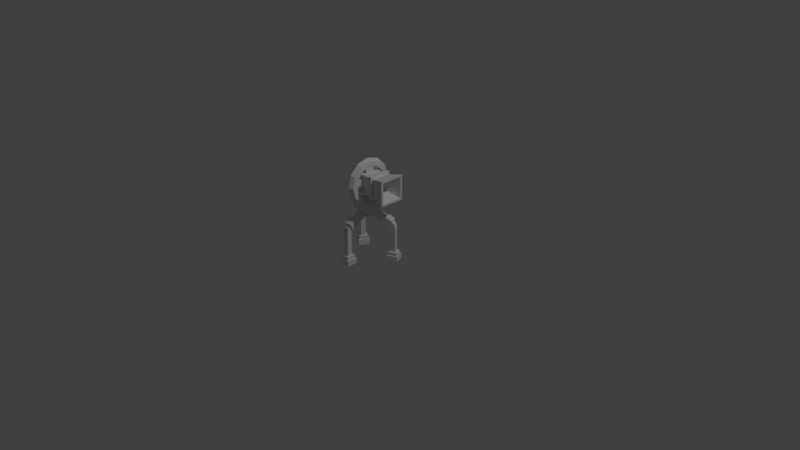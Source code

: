 # Source: turret.blend  (saved by Blender 2.79.0; exported with 4.5.12 LTS)
import bpy
from mathutils import Matrix  # noqa: F401  (used for matrix-valued properties, if any)

bpy.ops.wm.read_factory_settings(use_empty=True)
scene = bpy.context.scene
scene.name = 'Scene'

# ---- collections
col_collection_1 = bpy.data.collections.new('Collection 1'); scene.collection.children.link(col_collection_1)

# ---- world
world_world = bpy.data.worlds.new('World'); scene.world = world_world
world_world.color = (0.05088, 0.05088, 0.05088)
world_world.use_sun_shadow = False
world_world.sun_shadow_jitter_overblur = 0.0
world_world.cycles.sampling_method = 'MANUAL'

# ---- cameras
cam_camera = bpy.data.cameras.new('Camera')
cam_camera.clip_end = 100.0
cam_camera.lens = 35.0
cam_camera.sensor_width = 32.0
cam_camera.sensor_height = 18.0
cam_camera.ortho_scale = 7.314
cam_camera.dof.focus_distance = 0.0
cam_camera.dof.aperture_fstop = 128.0
cam_camera_001 = bpy.data.cameras.new('Camera.001')
cam_camera_001.clip_end = 100.0
cam_camera_001.lens = 35.0
cam_camera_001.sensor_width = 32.0
cam_camera_001.sensor_height = 18.0
cam_camera_001.ortho_scale = 7.314
cam_camera_001.dof.focus_distance = 0.0
cam_camera_001.dof.aperture_fstop = 128.0
cam_camera_002 = bpy.data.cameras.new('Camera.002')
cam_camera_002.clip_end = 100.0
cam_camera_002.lens = 35.0
cam_camera_002.sensor_width = 32.0
cam_camera_002.sensor_height = 18.0
cam_camera_002.ortho_scale = 7.314
cam_camera_002.dof.focus_distance = 0.0
cam_camera_002.dof.aperture_fstop = 128.0

# ---- lights
light_lamp = bpy.data.lights.new('Lamp', 'POINT')
light_lamp.transmission_factor = 0.0
light_lamp.cutoff_distance = 30.0
light_lamp.energy = 100.0
light_lamp.shadow_buffer_clip_start = 1.001
light_lamp.shadow_soft_size = 0.1
light_lamp.shadow_maximum_resolution = 0.006
light_lamp.use_absolute_resolution = True
light_lamp_001 = bpy.data.lights.new('Lamp.001', 'POINT')
light_lamp_001.transmission_factor = 0.0
light_lamp_001.cutoff_distance = 30.0
light_lamp_001.energy = 100.0
light_lamp_001.shadow_buffer_clip_start = 1.001
light_lamp_001.shadow_soft_size = 0.1
light_lamp_001.shadow_maximum_resolution = 0.006
light_lamp_001.use_absolute_resolution = True
light_lamp_002 = bpy.data.lights.new('Lamp.002', 'POINT')
light_lamp_002.transmission_factor = 0.0
light_lamp_002.cutoff_distance = 30.0
light_lamp_002.energy = 100.0
light_lamp_002.shadow_buffer_clip_start = 1.001
light_lamp_002.shadow_soft_size = 0.1
light_lamp_002.shadow_maximum_resolution = 0.006
light_lamp_002.use_absolute_resolution = True

# ---- meshes
me_cube_005 = bpy.data.meshes.new('Cube.005')
me_cube_005.from_pydata([(-0.5081, -1.0, 7.416), (-0.5081, -1.0, 9.416), (-0.5081, 1.0, 7.416), (-0.5081, 1.0, 9.416), (1.492, -1.0, 7.416), (1.492, -1.0, 9.416), (1.492, 1.0, 7.416), (1.492, 1.0, 9.416), (1.492, 1.0, 9.416), (1.492, 1.0, 7.416), (1.492, -1.0, 7.416), (1.492, -1.0, 9.416), (1.492, 1.235, 9.652), (1.492, 1.235, 7.181), (1.492, -1.235, 7.181), (1.492, -1.235, 9.652), (1.868, 1.235, 9.652), (1.868, 1.235, 7.181), (1.868, -1.235, 7.181), (1.868, -1.235, 9.652), (1.868, 0.9711, 9.388), (1.868, 0.9711, 7.445), (1.868, -0.9711, 7.445), (1.868, -0.9711, 9.388), (3.568, 1.372, 9.789), (3.568, 1.372, 7.044), (3.568, -1.372, 7.044), (3.568, -1.372, 9.789), (3.568, 1.153, 9.569), (3.568, 1.153, 7.264), (3.568, -1.153, 7.264), (3.568, -1.153, 9.569), (1.889, 0.5512, 8.968), (1.889, 0.5512, 7.865), (1.889, -0.5512, 7.865), (1.889, -0.5512, 8.968), (0.4919, 1.0, 7.416), (0.4919, 1.0, 9.416), (0.4919, -1.0, 7.416), (0.4919, -1.0, 9.416), (-0.00807, 1.0, 7.416), (-0.00807, -1.0, 9.416), (-0.00807, 1.0, 9.416), (-0.00807, -1.0, 7.416), (-0.00807, 1.0, 9.416), (0.4919, 1.0, 9.416), (-0.00807, -1.0, 7.416), (0.4919, -1.0, 7.416), (0.4919, -1.0, 9.416), (0.4919, 1.0, 7.416), (-0.00807, 1.0, 7.416), (-0.00807, -1.0, 9.416), (0.1169, 0.5, 9.416), (0.3669, 0.5, 9.416), (0.3669, -0.5, 9.416), (0.1169, -0.5, 9.416), (0.1169, 0.5, 10.0), (0.3669, 0.5, 10.0), (0.3669, -0.5, 10.0), (0.1169, -0.5, 10.0), (0.1169, -1.0, 7.916), (0.3669, -1.0, 7.916), (0.3669, -1.0, 8.916), (0.1169, -1.0, 8.916), (0.1169, -1.739, 7.916), (0.3669, -1.739, 7.916), (0.3669, -1.739, 8.916), (0.1169, -1.739, 8.916), (0.1169, 1.0, 8.916), (0.3669, 1.0, 8.916), (0.3669, 1.0, 7.916), (0.1169, 1.0, 7.916), (0.1169, 1.609, 8.916), (0.3669, 1.609, 8.916), (0.3669, 1.609, 7.916), (0.1169, 1.609, 7.916), (0.1169, -0.5, 7.416), (0.3669, -0.5, 7.416), (0.3669, 0.5, 7.416), (0.1169, 0.5, 7.416), (0.1169, -0.5, 6.873), (0.3669, -0.5, 6.873), (0.3669, 0.5, 6.873), (0.1169, 0.5, 6.873), (-0.5081, 0.5809, 7.836), (-0.5081, -0.5809, 7.836), (-0.5081, -0.5809, 8.997), (-0.5081, 0.5809, 8.997), (-1.387, 0.5809, 7.836), (-1.387, -0.5809, 7.836), (-1.387, -0.5809, 8.997), (-1.387, 0.5809, 8.997), (-2.908e-08, 1.112e-07, 5.673), (0.4521, 1.112e-07, 5.934), (0.4521, 1.112e-07, 6.456), (-2.908e-08, 1.112e-07, 6.717), (-0.4521, 1.112e-07, 6.456), (-0.4521, 1.112e-07, 5.934), (-2.908e-08, 1.305, 6.022), (0.4521, 1.174, 6.248), (0.4521, 0.9135, 6.701), (-2.908e-08, 0.783, 6.927), (-0.4521, 0.9135, 6.701), (-0.4521, 1.174, 6.248), (-2.908e-08, 2.26, 6.978), (0.4521, 2.034, 7.108), (0.4521, 1.582, 7.369), (-2.908e-08, 1.356, 7.5), (-0.4521, 1.582, 7.369), (-0.4521, 2.034, 7.108), (7.201e-10, 2.61, 8.283), (0.4521, 2.349, 8.283), (0.4521, 1.827, 8.283), (7.201e-10, 1.566, 8.283), (-0.4521, 1.827, 8.283), (-0.4521, 2.349, 8.283), (9.013e-08, 2.26, 9.588), (0.4521, 2.034, 9.457), (0.4521, 1.582, 9.196), (3.052e-08, 1.356, 9.066), (-0.4521, 1.582, 9.196), (-0.4521, 2.034, 9.457), (-2.908e-08, 1.305, 10.54), (0.4521, 1.174, 10.32), (0.4521, 0.9135, 9.865), (9.013e-08, 0.783, 9.639), (-0.4521, 0.9135, 9.865), (-0.4521, 1.174, 10.32), (2.093e-07, 3.394e-07, 10.89), (0.4521, 3.165e-07, 10.63), (0.4521, 2.709e-07, 10.11), (9.013e-08, 2.481e-07, 9.849), (-0.4521, 2.709e-07, 10.11), (-0.4521, 3.165e-07, 10.63), (-2.908e-08, -1.305, 10.54), (0.4521, -1.174, 10.32), (0.4521, -0.9135, 9.865), (9.013e-08, -0.783, 9.639), (-0.4521, -0.9135, 9.865), (-0.4521, -1.174, 10.32), (9.013e-08, -2.26, 9.588), (0.4521, -2.034, 9.457), (0.4521, -1.582, 9.196), (3.052e-08, -1.356, 9.066), (-0.4521, -1.582, 9.196), (-0.4521, -2.034, 9.457), (7.201e-10, -2.61, 8.283), (0.4521, -2.349, 8.283), (0.4521, -1.827, 8.283), (7.201e-10, -1.566, 8.283), (-0.4521, -1.827, 8.283), (-0.4521, -2.349, 8.283), (-2.908e-08, -2.26, 6.978), (0.4521, -2.034, 7.108), (0.4521, -1.582, 7.369), (-2.908e-08, -1.356, 7.5), (-0.4521, -1.582, 7.369), (-0.4521, -2.034, 7.108), (-2.908e-08, -1.305, 6.022), (0.4521, -1.174, 6.248), (0.4521, -0.9135, 6.701), (-2.908e-08, -0.783, 6.927), (-0.4521, -0.9135, 6.701), (-0.4521, -1.174, 6.248)], [], [(1, 3, 87, 86), (36, 37, 7, 6), (6, 7, 8, 9), (43, 41, 1, 0), (36, 6, 4, 38), (42, 3, 1, 41), (11, 10, 14, 15), (5, 4, 10, 11), (4, 6, 9, 10), (7, 5, 11, 8), (12, 15, 19, 16), (10, 9, 13, 14), (8, 11, 15, 12), (9, 8, 12, 13), (17, 16, 20, 21), (13, 12, 16, 17), (15, 14, 18, 19), (14, 13, 17, 18), (23, 22, 26, 27), (19, 18, 22, 23), (18, 17, 21, 22), (16, 19, 23, 20), (24, 27, 31, 28), (22, 21, 25, 26), (20, 23, 27, 24), (21, 20, 24, 25), (31, 30, 34, 35), (25, 24, 28, 29), (27, 26, 30, 31), (26, 25, 29, 30), (33, 32, 35, 34), (30, 29, 33, 34), (28, 31, 35, 32), (29, 28, 32, 33), (7, 37, 39, 5), (37, 36, 49, 45), (4, 5, 39, 38), (43, 40, 50, 46), (2, 3, 42, 40), (2, 40, 43, 0), (39, 37, 45, 48), (41, 43, 46, 51), (50, 49, 78, 79), (50, 44, 68, 71), (44, 51, 55, 52), (47, 48, 62, 61), (36, 38, 47, 49), (42, 41, 51, 44), (40, 42, 44, 50), (38, 39, 48, 47), (52, 55, 59, 56), (48, 45, 53, 54), (45, 44, 52, 53), (51, 48, 54, 55), (57, 56, 59, 58), (54, 53, 57, 58), (55, 54, 58, 59), (53, 52, 56, 57), (60, 61, 65, 64), (51, 46, 60, 63), (48, 51, 63, 62), (46, 47, 61, 60), (65, 66, 67, 64), (63, 60, 64, 67), (61, 62, 66, 65), (62, 63, 67, 66), (70, 71, 75, 74), (49, 50, 71, 70), (44, 45, 69, 68), (45, 49, 70, 69), (75, 72, 73, 74), (68, 69, 73, 72), (71, 68, 72, 75), (69, 70, 74, 73), (78, 77, 81, 82), (46, 50, 79, 76), (49, 47, 77, 78), (47, 46, 76, 77), (83, 82, 81, 80), (79, 78, 82, 83), (77, 76, 80, 81), (76, 79, 83, 80), (87, 84, 88, 91), (2, 0, 85, 84), (3, 2, 84, 87), (0, 1, 86, 85), (89, 90, 91, 88), (85, 86, 90, 89), (86, 87, 91, 90), (84, 85, 89, 88), (92, 98, 99, 93), (93, 99, 100, 94), (94, 100, 101, 95), (95, 101, 102, 96), (96, 102, 103, 97), (97, 103, 98, 92), (98, 104, 105, 99), (99, 105, 106, 100), (100, 106, 107, 101), (101, 107, 108, 102), (102, 108, 109, 103), (103, 109, 104, 98), (104, 110, 111, 105), (105, 111, 112, 106), (106, 112, 113, 107), (107, 113, 114, 108), (108, 114, 115, 109), (109, 115, 110, 104), (110, 116, 117, 111), (111, 117, 118, 112), (112, 118, 119, 113), (113, 119, 120, 114), (114, 120, 121, 115), (115, 121, 116, 110), (116, 122, 123, 117), (117, 123, 124, 118), (118, 124, 125, 119), (119, 125, 126, 120), (120, 126, 127, 121), (121, 127, 122, 116), (122, 128, 129, 123), (123, 129, 130, 124), (124, 130, 131, 125), (125, 131, 132, 126), (126, 132, 133, 127), (127, 133, 128, 122), (128, 134, 135, 129), (129, 135, 136, 130), (130, 136, 137, 131), (131, 137, 138, 132), (132, 138, 139, 133), (133, 139, 134, 128), (134, 140, 141, 135), (135, 141, 142, 136), (136, 142, 143, 137), (137, 143, 144, 138), (138, 144, 145, 139), (139, 145, 140, 134), (140, 146, 147, 141), (141, 147, 148, 142), (142, 148, 149, 143), (143, 149, 150, 144), (144, 150, 151, 145), (145, 151, 146, 140), (146, 152, 153, 147), (147, 153, 154, 148), (148, 154, 155, 149), (149, 155, 156, 150), (150, 156, 157, 151), (151, 157, 152, 146), (152, 158, 159, 153), (153, 159, 160, 154), (154, 160, 161, 155), (155, 161, 162, 156), (156, 162, 163, 157), (157, 163, 158, 152), (158, 92, 93, 159), (159, 93, 94, 160), (160, 94, 95, 161), (161, 95, 96, 162), (162, 96, 97, 163), (163, 97, 92, 158)])
me_cube_005.use_remesh_preserve_volume = False
me_cube_005.use_remesh_preserve_attributes = False
me_cube_005.use_mirror_vertex_groups = False
me_cube_005.update()
me_cube_004 = bpy.data.meshes.new('Cube.004')
me_cube_004.from_pydata([(-0.7471, -0.7471, 4.9), (-0.7471, -0.7471, 5.609), (-0.7471, 0.7471, 4.9), (-0.7471, 0.7471, 5.609), (0.7471, -0.7471, 4.9), (0.7471, -0.7471, 5.609), (0.7471, 0.7471, 4.9), (0.7471, 0.7471, 5.609), (-1.079, -1.079, 5.609), (-1.079, 1.079, 5.609), (1.079, 1.079, 5.609), (1.079, -1.079, 5.609), (-1.079, -1.079, 6.048), (-1.079, 1.079, 6.048), (1.079, 1.079, 6.048), (1.079, -1.079, 6.048), (3.455, 0.8317, -0.00533), (3.455, 0.8317, 0.616), (2.326, 0.3396, -0.00533), (2.326, 0.3396, 0.616), (2.963, 1.961, -0.00533), (2.963, 1.961, 0.616), (1.833, 1.469, -0.00533), (1.833, 1.469, 0.616), (3.298, 0.8933, 0.616), (2.387, 0.4964, 0.616), (1.99, 1.407, 0.616), (2.901, 1.804, 0.616), (3.298, 0.8933, 0.9753), (2.387, 0.4964, 0.9753), (1.99, 1.407, 0.9753), (2.901, 1.804, 0.9753), (3.007, 1.008, 0.9753), (2.502, 0.7879, 0.9753), (2.282, 1.293, 0.9753), (2.787, 1.513, 0.9753), (3.007, 1.008, 3.748), (2.502, 0.7879, 3.748), (2.282, 1.293, 3.748), (2.787, 1.513, 3.748), (2.915, 0.968, 4.172), (2.479, 0.7778, 3.895), (2.259, 1.283, 3.895), (2.695, 1.473, 4.172), (2.676, 0.8636, 4.458), (2.44, 0.761, 3.971), (2.22, 1.266, 3.971), (2.456, 1.369, 4.458), (2.813, 0.7419, 4.606), (2.435, 0.5772, 3.824), (2.082, 1.388, 3.824), (2.46, 1.552, 4.606), (2.192, 0.4714, 4.963), (1.814, 0.3067, 4.181), (1.461, 1.117, 4.181), (1.839, 1.282, 4.963), (2.101, 0.5525, 4.865), (1.818, 0.4291, 4.279), (1.553, 1.036, 4.279), (1.836, 1.159, 4.865), (2.101, 0.5525, 4.865), (1.818, 0.4291, 4.279), (1.553, 1.036, 4.279), (1.836, 1.159, 4.865), (0.4478, -0.1677, 5.815), (0.1647, -0.291, 5.23), (-0.09975, 0.3159, 5.23), (0.1833, 0.4392, 5.815), (-2.799, 2.189, -0.00533), (-2.799, 2.189, 0.616), (-1.712, 1.609, -0.00533), (-1.712, 1.609, 0.616), (-3.378, 1.102, -0.00533), (-3.378, 1.102, 0.616), (-2.291, 0.522, -0.00533), (-2.291, 0.522, 0.616), (-2.75, 2.028, 0.616), (-1.873, 1.56, 0.616), (-2.34, 0.6832, 0.616), (-3.217, 1.151, 0.616), (-2.75, 2.028, 0.9753), (-1.873, 1.56, 0.9753), (-2.34, 0.6832, 0.9753), (-3.217, 1.151, 0.9753), (-2.658, 1.728, 0.9753), (-2.172, 1.469, 0.9753), (-2.431, 0.9828, 0.9753), (-2.918, 1.242, 0.9753), (-2.658, 1.728, 3.748), (-2.172, 1.469, 3.748), (-2.431, 0.9828, 3.748), (-2.918, 1.242, 3.748), (-2.57, 1.681, 4.172), (-2.15, 1.457, 3.895), (-2.409, 0.9709, 3.895), (-2.829, 1.195, 4.172), (-2.34, 1.558, 4.458), (-2.113, 1.437, 3.971), (-2.372, 0.9511, 3.971), (-2.599, 1.072, 4.458), (-2.33, 1.742, 4.606), (-1.966, 1.548, 3.824), (-2.382, 0.7676, 3.824), (-2.746, 0.9616, 4.606), (-1.732, 1.423, 4.963), (-1.368, 1.229, 4.181), (-1.784, 0.4489, 4.181), (-2.148, 0.6429, 4.963), (-1.739, 1.301, 4.865), (-1.466, 1.155, 4.279), (-1.778, 0.5712, 4.279), (-2.05, 0.7165, 4.865), (-1.739, 1.301, 4.865), (-1.466, 1.155, 4.279), (-1.778, 0.5712, 4.279), (-2.05, 0.7165, 4.865), (-0.1478, 0.4523, 5.815), (0.1247, 0.307, 5.23), (-0.1868, -0.2771, 5.23), (-0.4593, -0.1319, 5.815), (-0.6159, -3.502, -0.00533), (-0.6159, -3.502, 0.616), (-0.6159, -2.27, -0.00533), (-0.6159, -2.27, 0.616), (0.6161, -3.502, -0.00533), (0.6161, -3.502, 0.616), (0.6161, -2.27, -0.00533), (0.6161, -2.27, 0.616), (-0.4967, -3.383, 0.616), (-0.4967, -2.389, 0.616), (0.4969, -2.389, 0.616), (0.4969, -3.383, 0.616), (-0.4967, -3.383, 0.9753), (-0.4967, -2.389, 0.9753), (0.4969, -2.389, 0.9753), (0.4969, -3.383, 0.9753), (-0.2753, -3.161, 0.9753), (-0.2753, -2.61, 0.9753), (0.2755, -2.61, 0.9753), (0.2755, -3.161, 0.9753), (-0.2753, -3.161, 3.748), (-0.2753, -2.61, 3.748), (0.2755, -2.61, 3.748), (0.2755, -3.161, 3.748), (-0.2753, -3.061, 4.172), (-0.2753, -2.585, 3.895), (0.2755, -2.585, 3.895), (0.2755, -3.061, 4.172), (-0.2753, -2.8, 4.458), (-0.2753, -2.543, 3.971), (0.2755, -2.543, 3.971), (0.2755, -2.8, 4.458), (-0.4419, -2.878, 4.606), (-0.4419, -2.466, 3.824), (0.4421, -2.466, 3.824), (0.4421, -2.878, 4.606), (-0.4419, -2.2, 4.963), (-0.4419, -1.788, 4.181), (0.4421, -1.788, 4.181), (0.4421, -2.2, 4.963), (-0.3309, -2.149, 4.865), (-0.3309, -1.84, 4.279), (0.3311, -1.84, 4.279), (0.3311, -2.149, 4.865), (-0.3309, -2.149, 4.865), (-0.3309, -1.84, 4.279), (0.3311, -1.84, 4.279), (0.3311, -2.149, 4.865), (-0.3309, -0.3457, 5.815), (-0.3309, -0.03697, 5.23), (0.3311, -0.03697, 5.23), (0.3311, -0.3457, 5.815), (2.951e-07, 1.275, 6.012), (3.039e-07, 1.07, 6.471), (0.2487, 1.25, 6.012), (0.2087, 1.049, 6.471), (0.4878, 1.178, 6.012), (0.4095, 0.9885, 6.471), (0.7082, 1.06, 6.012), (0.5945, 0.8897, 6.471), (0.9013, 0.9013, 6.012), (0.7566, 0.7566, 6.471), (1.06, 0.7082, 6.012), (0.8897, 0.5945, 6.471), (1.178, 0.4878, 6.012), (0.9885, 0.4095, 6.471), (1.25, 0.2487, 6.012), (1.049, 0.2087, 6.471), (1.275, 1.647e-06, 6.012), (1.07, 1.705e-06, 6.471), (1.25, -0.2487, 6.012), (1.049, -0.2087, 6.471), (1.178, -0.4878, 6.012), (0.9885, -0.4095, 6.471), (1.06, -0.7082, 6.012), (0.8897, -0.5945, 6.471), (0.9013, -0.9013, 6.012), (0.7566, -0.7566, 6.471), (0.7082, -1.06, 6.012), (0.5945, -0.8897, 6.471), (0.4878, -1.178, 6.012), (0.4095, -0.9885, 6.471), (0.2487, -1.25, 6.012), (0.2087, -1.049, 6.471), (-1.202e-07, -1.275, 6.012), (-4.479e-08, -1.07, 6.471), (-0.2487, -1.25, 6.012), (-0.2087, -1.049, 6.471), (-0.4878, -1.178, 6.012), (-0.4095, -0.9885, 6.471), (-0.7082, -1.06, 6.012), (-0.5945, -0.8897, 6.471), (-0.9013, -0.9013, 6.012), (-0.7566, -0.7566, 6.471), (-1.06, -0.7082, 6.012), (-0.8897, -0.5945, 6.471), (-1.178, -0.4878, 6.012), (-0.9885, -0.4095, 6.471), (-1.25, -0.2487, 6.012), (-1.049, -0.2087, 6.471), (-1.275, 2.781e-06, 6.012), (-1.07, 2.657e-06, 6.471), (-1.25, 0.2487, 6.012), (-1.049, 0.2087, 6.471), (-1.178, 0.4878, 6.012), (-0.9885, 0.4095, 6.471), (-1.06, 0.7082, 6.012), (-0.8897, 0.5945, 6.471), (-0.9013, 0.9013, 6.012), (-0.7566, 0.7566, 6.471), (-0.7082, 1.06, 6.012), (-0.5945, 0.8897, 6.471), (-0.4878, 1.178, 6.012), (-0.4095, 0.9885, 6.471), (-0.2487, 1.25, 6.012), (-0.2087, 1.049, 6.471), (-0.9339, 0.0, 4.9), (-0.7471, -0.7471, 5.255), (-0.7471, 0.0, 5.609), (-0.7471, 0.7471, 5.255), (0.0, 0.9339, 4.9), (-6.623e-10, 0.7471, 5.609), (0.7471, 0.7471, 5.255), (0.9339, 0.0, 4.9), (0.7471, 0.0, 5.609), (0.7471, -0.7471, 5.255), (0.0, -0.9339, 4.9), (-6.623e-10, -0.7471, 5.609), (-1.349, 0.0, 5.609), (0.0, 1.349, 5.609), (1.349, 0.0, 5.609), (0.0, -1.349, 5.609), (0.9133, 0.9133, 5.609), (0.9133, -0.9133, 5.609), (-0.9133, -0.9133, 5.609), (-0.9133, 0.9133, 5.609), (-1.349, 0.0, 6.048), (0.0, 1.349, 6.048), (1.349, 0.0, 6.048), (0.0, -1.349, 6.048), (-1.079, -1.079, 5.829), (-1.079, 1.079, 5.829), (1.079, -1.079, 5.829), (1.079, 1.079, 5.829), (1.349, 0.0, 5.829), (0.0, 1.349, 5.829), (0.0, -1.349, 5.829), (0.0, 0.0, 6.048), (-6.623e-10, 0.9133, 5.609), (-6.623e-10, -0.9133, 5.609), (-0.9133, 0.0, 5.609), (-1.349, 0.0, 5.829), (0.9133, 0.0, 5.609), (0.0, 0.0, 4.9), (0.0, -0.9339, 5.255), (0.9339, 0.0, 5.255), (0.0, 0.9339, 5.255), (-0.9339, 0.0, 5.255)], [], [(277, 238, 3, 239), (276, 241, 7, 242), (275, 244, 5, 245), (274, 247, 1, 237), (273, 243, 4, 246), (272, 252, 10, 250), (271, 260, 12, 256), (270, 254, 8, 248), (269, 253, 11, 251), (268, 255, 9, 249), (267, 256, 12, 259), (266, 262, 15, 259), (265, 261, 13, 257), (264, 263, 14, 258), (16, 17, 19, 18), (18, 19, 23, 22), (22, 23, 21, 20), (20, 21, 17, 16), (18, 22, 20, 16), (23, 19, 25, 26), (27, 26, 30, 31), (21, 23, 26, 27), (19, 17, 24, 25), (17, 21, 27, 24), (29, 28, 32, 33), (25, 24, 28, 29), (24, 27, 31, 28), (26, 25, 29, 30), (32, 35, 39, 36), (28, 31, 35, 32), (30, 29, 33, 34), (31, 30, 34, 35), (39, 38, 42, 43), (34, 33, 37, 38), (35, 34, 38, 39), (33, 32, 36, 37), (40, 43, 47, 44), (37, 36, 40, 41), (36, 39, 43, 40), (38, 37, 41, 42), (46, 45, 49, 50), (42, 41, 45, 46), (43, 42, 46, 47), (41, 40, 44, 45), (51, 50, 54, 55), (47, 46, 50, 51), (45, 44, 48, 49), (44, 47, 51, 48), (52, 55, 59, 56), (49, 48, 52, 53), (48, 51, 55, 52), (50, 49, 53, 54), (59, 58, 62, 63), (54, 53, 57, 58), (55, 54, 58, 59), (53, 52, 56, 57), (63, 62, 66, 67), (57, 56, 60, 61), (56, 59, 63, 60), (58, 57, 61, 62), (66, 65, 64, 67), (61, 60, 64, 65), (60, 63, 67, 64), (62, 61, 65, 66), (68, 69, 71, 70), (70, 71, 75, 74), (74, 75, 73, 72), (72, 73, 69, 68), (70, 74, 72, 68), (75, 71, 77, 78), (79, 78, 82, 83), (73, 75, 78, 79), (71, 69, 76, 77), (69, 73, 79, 76), (81, 80, 84, 85), (77, 76, 80, 81), (76, 79, 83, 80), (78, 77, 81, 82), (84, 87, 91, 88), (80, 83, 87, 84), (82, 81, 85, 86), (83, 82, 86, 87), (91, 90, 94, 95), (86, 85, 89, 90), (87, 86, 90, 91), (85, 84, 88, 89), (92, 95, 99, 96), (89, 88, 92, 93), (88, 91, 95, 92), (90, 89, 93, 94), (98, 97, 101, 102), (94, 93, 97, 98), (95, 94, 98, 99), (93, 92, 96, 97), (103, 102, 106, 107), (99, 98, 102, 103), (97, 96, 100, 101), (96, 99, 103, 100), (104, 107, 111, 108), (101, 100, 104, 105), (100, 103, 107, 104), (102, 101, 105, 106), (111, 110, 114, 115), (106, 105, 109, 110), (107, 106, 110, 111), (105, 104, 108, 109), (115, 114, 118, 119), (109, 108, 112, 113), (108, 111, 115, 112), (110, 109, 113, 114), (118, 117, 116, 119), (113, 112, 116, 117), (112, 115, 119, 116), (114, 113, 117, 118), (120, 121, 123, 122), (122, 123, 127, 126), (126, 127, 125, 124), (124, 125, 121, 120), (122, 126, 124, 120), (127, 123, 129, 130), (131, 130, 134, 135), (125, 127, 130, 131), (123, 121, 128, 129), (121, 125, 131, 128), (133, 132, 136, 137), (129, 128, 132, 133), (128, 131, 135, 132), (130, 129, 133, 134), (136, 139, 143, 140), (132, 135, 139, 136), (134, 133, 137, 138), (135, 134, 138, 139), (143, 142, 146, 147), (138, 137, 141, 142), (139, 138, 142, 143), (137, 136, 140, 141), (144, 147, 151, 148), (141, 140, 144, 145), (140, 143, 147, 144), (142, 141, 145, 146), (150, 149, 153, 154), (146, 145, 149, 150), (147, 146, 150, 151), (145, 144, 148, 149), (155, 154, 158, 159), (151, 150, 154, 155), (149, 148, 152, 153), (148, 151, 155, 152), (156, 159, 163, 160), (153, 152, 156, 157), (152, 155, 159, 156), (154, 153, 157, 158), (163, 162, 166, 167), (158, 157, 161, 162), (159, 158, 162, 163), (157, 156, 160, 161), (167, 166, 170, 171), (161, 160, 164, 165), (160, 163, 167, 164), (162, 161, 165, 166), (170, 169, 168, 171), (165, 164, 168, 169), (164, 167, 171, 168), (166, 165, 169, 170), (172, 173, 175, 174), (174, 175, 177, 176), (176, 177, 179, 178), (178, 179, 181, 180), (180, 181, 183, 182), (182, 183, 185, 184), (184, 185, 187, 186), (186, 187, 189, 188), (188, 189, 191, 190), (190, 191, 193, 192), (192, 193, 195, 194), (194, 195, 197, 196), (196, 197, 199, 198), (198, 199, 201, 200), (200, 201, 203, 202), (202, 203, 205, 204), (204, 205, 207, 206), (206, 207, 209, 208), (208, 209, 211, 210), (210, 211, 213, 212), (212, 213, 215, 214), (214, 215, 217, 216), (216, 217, 219, 218), (218, 219, 221, 220), (220, 221, 223, 222), (222, 223, 225, 224), (224, 225, 227, 226), (226, 227, 229, 228), (228, 229, 231, 230), (230, 231, 233, 232), (175, 173, 235, 233, 231, 229, 227, 225, 223, 221, 219, 217, 215, 213, 211, 209, 207, 205, 203, 201, 199, 197, 195, 193, 191, 189, 187, 185, 183, 181, 179, 177), (232, 233, 235, 234), (234, 235, 173, 172), (172, 174, 176, 178, 180, 182, 184, 186, 188, 190, 192, 194, 196, 198, 200, 202, 204, 206, 208, 210, 212, 214, 216, 218, 220, 222, 224, 226, 228, 230, 232, 234), (262, 264, 258, 15), (11, 250, 264, 262), (250, 10, 263, 264), (263, 265, 257, 14), (10, 249, 265, 263), (249, 9, 261, 265), (260, 266, 259, 12), (8, 251, 266, 260), (251, 11, 262, 266), (258, 267, 259, 15), (14, 257, 267, 258), (257, 13, 256, 267), (252, 268, 249, 10), (7, 241, 268, 252), (241, 3, 255, 268), (254, 269, 251, 8), (1, 247, 269, 254), (247, 5, 253, 269), (255, 270, 248, 9), (3, 238, 270, 255), (238, 1, 254, 270), (261, 271, 256, 13), (9, 248, 271, 261), (248, 8, 260, 271), (253, 272, 250, 11), (5, 244, 272, 253), (244, 7, 252, 272), (236, 273, 246, 0), (2, 240, 273, 236), (240, 6, 243, 273), (246, 274, 237, 0), (4, 245, 274, 246), (245, 5, 247, 274), (243, 275, 245, 4), (6, 242, 275, 243), (242, 7, 244, 275), (240, 276, 242, 6), (2, 239, 276, 240), (239, 3, 241, 276), (236, 277, 239, 2), (0, 237, 277, 236), (237, 1, 238, 277)])
me_cube_004.use_remesh_preserve_volume = False
me_cube_004.use_remesh_preserve_attributes = False
me_cube_004.use_mirror_vertex_groups = False
me_cube_004.update()

# ---- objects
ob_cube = bpy.data.objects.new('Cube', me_cube_005)
ob_cube_003 = bpy.data.objects.new('Cube.003', me_cube_004)
ob_lamp = bpy.data.objects.new('Lamp', light_lamp)
ob_camera = bpy.data.objects.new('Camera', cam_camera)
ob_camera_001 = bpy.data.objects.new('Camera.001', cam_camera_001)
ob_lamp_001 = bpy.data.objects.new('Lamp.001', light_lamp_001)
ob_camera_002 = bpy.data.objects.new('Camera.002', cam_camera_002)
ob_lamp_002 = bpy.data.objects.new('Lamp.002', light_lamp_002)

# ---- transforms, parenting, visibility, modifiers, constraints
ob_cube.location = (0.0, 0.0, 0.0)
ob_cube.scale = (0.1221, 0.1221, 0.1221)
ob_cube.lineart.crease_threshold = 0.0
ob_cube_003.location = (0.0, 0.0, 0.0)
ob_cube_003.scale = (0.1195, 0.1195, 0.1195)
ob_cube_003.lineart.crease_threshold = 0.0
ob_lamp.location = (4.076, 1.005, 5.904)
ob_lamp.rotation_euler = (0.6503, 0.05522, 1.866)
ob_lamp.lock_rotations_4d = False
ob_lamp.empty_display_type = 'ARROWS'
ob_lamp.color = (0.0, 0.0, 0.0, 0.0)
ob_lamp.lineart.crease_threshold = 0.0
ob_camera.location = (7.481, -6.508, 5.344)
ob_camera.rotation_euler = (1.109, 0.0, 0.8149)
ob_camera.lock_rotations_4d = False
ob_camera.empty_display_type = 'ARROWS'
ob_camera.color = (0.0, 0.0, 0.0, 0.0)
ob_camera.display_type = 'WIRE'
ob_camera.lineart.crease_threshold = 0.0
ob_camera_001.location = (7.481, -6.508, 5.344)
ob_camera_001.rotation_euler = (1.109, 0.0, 0.8149)
ob_camera_001.lock_rotations_4d = False
ob_camera_001.empty_display_type = 'ARROWS'
ob_camera_001.color = (0.0, 0.0, 0.0, 0.0)
ob_camera_001.display_type = 'WIRE'
ob_camera_001.lineart.crease_threshold = 0.0
ob_lamp_001.location = (4.076, 1.005, 5.904)
ob_lamp_001.rotation_euler = (0.6503, 0.05522, 1.866)
ob_lamp_001.lock_rotations_4d = False
ob_lamp_001.empty_display_type = 'ARROWS'
ob_lamp_001.color = (0.0, 0.0, 0.0, 0.0)
ob_lamp_001.lineart.crease_threshold = 0.0
ob_camera_002.location = (7.481, -6.508, 5.344)
ob_camera_002.rotation_euler = (1.109, 0.0, 0.8149)
ob_camera_002.lock_rotations_4d = False
ob_camera_002.empty_display_type = 'ARROWS'
ob_camera_002.color = (0.0, 0.0, 0.0, 0.0)
ob_camera_002.display_type = 'WIRE'
ob_camera_002.lineart.crease_threshold = 0.0
ob_lamp_002.location = (4.076, 1.005, 5.904)
ob_lamp_002.rotation_euler = (0.6503, 0.05522, 1.866)
ob_lamp_002.lock_rotations_4d = False
ob_lamp_002.empty_display_type = 'ARROWS'
ob_lamp_002.color = (0.0, 0.0, 0.0, 0.0)
ob_lamp_002.lineart.crease_threshold = 0.0

# ---- collection membership
col_collection_1.objects.link(ob_cube)
col_collection_1.objects.link(ob_cube_003)
col_collection_1.objects.link(ob_lamp)
col_collection_1.objects.link(ob_camera)
col_collection_1.objects.link(ob_camera_001)
col_collection_1.objects.link(ob_lamp_001)
col_collection_1.objects.link(ob_camera_002)
col_collection_1.objects.link(ob_lamp_002)

# ---- scene / render settings (as saved in the file)
scene.camera = ob_camera
scene.frame_start = 1; scene.frame_end = 250; scene.frame_set(3)
scene.render.engine = 'BLENDER_EEVEE_NEXT'
scene.render.resolution_percentage = 50
scene.render.dither_intensity = 0.0
scene.cycles.use_denoising = False
scene.cycles.samples = 128
scene.cycles.sampling_pattern = 'TABULATED_SOBOL'
scene.cycles.use_adaptive_sampling = False
scene.cycles.use_light_tree = False
scene.cycles.blur_glossy = 0.0
scene.cycles.sample_clamp_indirect = 0.0
scene.view_settings.view_transform = 'Standard'
bpy.context.view_layer.update()
